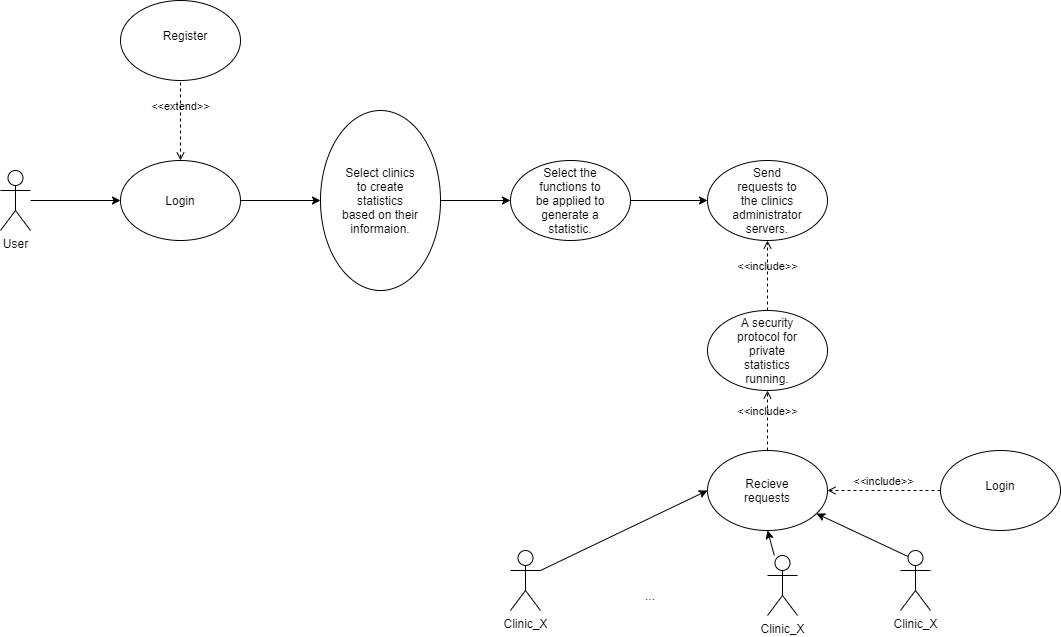

The diagram above was exported from draw.io. Its source (the exported page's mxGraphModel, read from the mxfile embedded in the PNG):
<mxGraphModel dx="1038" dy="587" grid="1" gridSize="10" guides="1" tooltips="1" connect="1" arrows="1" fold="1" page="1" pageScale="1" pageWidth="827" pageHeight="1169" math="0" shadow="0">
  <root>
    <mxCell id="0" />
    <mxCell id="1" parent="0" />
    <mxCell id="vFWKa4Eh05b2xcxN2JfZ-1" value="User" style="shape=umlActor;verticalLabelPosition=bottom;verticalAlign=top;html=1;outlineConnect=0;" vertex="1" parent="1">
      <mxGeometry x="120" y="170" width="30" height="60" as="geometry" />
    </mxCell>
    <mxCell id="vFWKa4Eh05b2xcxN2JfZ-2" value="" style="endArrow=classic;html=1;rounded=0;" edge="1" parent="1" source="vFWKa4Eh05b2xcxN2JfZ-1" target="vFWKa4Eh05b2xcxN2JfZ-3">
      <mxGeometry width="50" height="50" relative="1" as="geometry">
        <mxPoint x="390" y="330" as="sourcePoint" />
        <mxPoint x="240" y="200" as="targetPoint" />
      </mxGeometry>
    </mxCell>
    <mxCell id="vFWKa4Eh05b2xcxN2JfZ-3" value="" style="ellipse;whiteSpace=wrap;html=1;" vertex="1" parent="1">
      <mxGeometry x="240" y="160" width="120" height="80" as="geometry" />
    </mxCell>
    <mxCell id="vFWKa4Eh05b2xcxN2JfZ-4" value="Login" style="text;html=1;strokeColor=none;fillColor=none;align=center;verticalAlign=middle;whiteSpace=wrap;rounded=0;" vertex="1" parent="1">
      <mxGeometry x="270" y="185" width="60" height="30" as="geometry" />
    </mxCell>
    <mxCell id="vFWKa4Eh05b2xcxN2JfZ-5" value="&amp;lt;&amp;lt;extend&amp;gt;&amp;gt;" style="html=1;verticalAlign=bottom;labelBackgroundColor=none;endArrow=open;endFill=0;dashed=1;rounded=0;" edge="1" parent="1" target="vFWKa4Eh05b2xcxN2JfZ-3">
      <mxGeometry width="160" relative="1" as="geometry">
        <mxPoint x="300" y="70" as="sourcePoint" />
        <mxPoint x="490" y="300" as="targetPoint" />
      </mxGeometry>
    </mxCell>
    <mxCell id="vFWKa4Eh05b2xcxN2JfZ-6" value="" style="ellipse;whiteSpace=wrap;html=1;" vertex="1" parent="1">
      <mxGeometry x="240" width="120" height="80" as="geometry" />
    </mxCell>
    <mxCell id="vFWKa4Eh05b2xcxN2JfZ-7" value="Register" style="text;html=1;strokeColor=none;fillColor=none;align=center;verticalAlign=middle;whiteSpace=wrap;rounded=0;" vertex="1" parent="1">
      <mxGeometry x="260" y="20" width="90" height="30" as="geometry" />
    </mxCell>
    <mxCell id="vFWKa4Eh05b2xcxN2JfZ-8" value="" style="endArrow=classic;html=1;rounded=0;exitX=1;exitY=0.5;exitDx=0;exitDy=0;" edge="1" parent="1" source="vFWKa4Eh05b2xcxN2JfZ-3">
      <mxGeometry width="50" height="50" relative="1" as="geometry">
        <mxPoint x="390" y="330" as="sourcePoint" />
        <mxPoint x="440" y="200" as="targetPoint" />
      </mxGeometry>
    </mxCell>
    <mxCell id="vFWKa4Eh05b2xcxN2JfZ-9" value="" style="ellipse;whiteSpace=wrap;html=1;" vertex="1" parent="1">
      <mxGeometry x="440" y="110" width="120" height="180" as="geometry" />
    </mxCell>
    <mxCell id="vFWKa4Eh05b2xcxN2JfZ-10" value="Select clinics to create statistics based on their informaion." style="text;html=1;strokeColor=none;fillColor=none;align=center;verticalAlign=middle;whiteSpace=wrap;rounded=0;" vertex="1" parent="1">
      <mxGeometry x="460" y="185" width="80" height="30" as="geometry" />
    </mxCell>
    <mxCell id="vFWKa4Eh05b2xcxN2JfZ-11" value="" style="endArrow=classic;html=1;rounded=0;exitX=1;exitY=0.5;exitDx=0;exitDy=0;" edge="1" parent="1" source="vFWKa4Eh05b2xcxN2JfZ-9">
      <mxGeometry width="50" height="50" relative="1" as="geometry">
        <mxPoint x="490" y="280" as="sourcePoint" />
        <mxPoint x="630" y="200" as="targetPoint" />
      </mxGeometry>
    </mxCell>
    <mxCell id="vFWKa4Eh05b2xcxN2JfZ-12" value="" style="ellipse;whiteSpace=wrap;html=1;" vertex="1" parent="1">
      <mxGeometry x="630" y="160" width="120" height="80" as="geometry" />
    </mxCell>
    <mxCell id="vFWKa4Eh05b2xcxN2JfZ-13" value="Select the functions to be applied to generate a statistic." style="text;html=1;strokeColor=none;fillColor=none;align=center;verticalAlign=middle;whiteSpace=wrap;rounded=0;" vertex="1" parent="1">
      <mxGeometry x="650" y="185" width="80" height="30" as="geometry" />
    </mxCell>
    <mxCell id="vFWKa4Eh05b2xcxN2JfZ-14" value="" style="ellipse;whiteSpace=wrap;html=1;" vertex="1" parent="1">
      <mxGeometry x="827" y="160" width="120" height="80" as="geometry" />
    </mxCell>
    <mxCell id="vFWKa4Eh05b2xcxN2JfZ-15" value="" style="endArrow=classic;html=1;rounded=0;exitX=1;exitY=0.5;exitDx=0;exitDy=0;" edge="1" parent="1" source="vFWKa4Eh05b2xcxN2JfZ-12" target="vFWKa4Eh05b2xcxN2JfZ-14">
      <mxGeometry width="50" height="50" relative="1" as="geometry">
        <mxPoint x="540" y="270" as="sourcePoint" />
        <mxPoint x="590" y="220" as="targetPoint" />
      </mxGeometry>
    </mxCell>
    <mxCell id="vFWKa4Eh05b2xcxN2JfZ-17" value="Send requests to the clinics administrator servers." style="text;html=1;strokeColor=none;fillColor=none;align=center;verticalAlign=middle;whiteSpace=wrap;rounded=0;" vertex="1" parent="1">
      <mxGeometry x="857" y="185" width="60" height="30" as="geometry" />
    </mxCell>
    <mxCell id="vFWKa4Eh05b2xcxN2JfZ-18" value="&amp;lt;&amp;lt;include&amp;gt;&amp;gt;" style="html=1;verticalAlign=bottom;labelBackgroundColor=none;endArrow=open;endFill=0;dashed=1;rounded=0;entryX=0.5;entryY=1;entryDx=0;entryDy=0;exitX=0.5;exitY=0;exitDx=0;exitDy=0;" edge="1" parent="1" source="vFWKa4Eh05b2xcxN2JfZ-19" target="vFWKa4Eh05b2xcxN2JfZ-14">
      <mxGeometry width="160" relative="1" as="geometry">
        <mxPoint x="1030" y="200" as="sourcePoint" />
        <mxPoint x="1010" y="159" as="targetPoint" />
      </mxGeometry>
    </mxCell>
    <mxCell id="vFWKa4Eh05b2xcxN2JfZ-19" value="" style="ellipse;whiteSpace=wrap;html=1;" vertex="1" parent="1">
      <mxGeometry x="827" y="310" width="120" height="80" as="geometry" />
    </mxCell>
    <mxCell id="vFWKa4Eh05b2xcxN2JfZ-20" value="A security protocol for private statistics running." style="text;html=1;strokeColor=none;fillColor=none;align=center;verticalAlign=middle;whiteSpace=wrap;rounded=0;" vertex="1" parent="1">
      <mxGeometry x="847" y="320" width="80" height="60" as="geometry" />
    </mxCell>
    <mxCell id="vFWKa4Eh05b2xcxN2JfZ-21" value="Clinic_X" style="shape=umlActor;verticalLabelPosition=bottom;verticalAlign=top;html=1;outlineConnect=0;" vertex="1" parent="1">
      <mxGeometry x="630" y="550" width="30" height="60" as="geometry" />
    </mxCell>
    <mxCell id="vFWKa4Eh05b2xcxN2JfZ-22" value="Clinic_X" style="shape=umlActor;verticalLabelPosition=bottom;verticalAlign=top;html=1;outlineConnect=0;" vertex="1" parent="1">
      <mxGeometry x="887" y="555" width="30" height="60" as="geometry" />
    </mxCell>
    <mxCell id="vFWKa4Eh05b2xcxN2JfZ-23" value="Clinic_X" style="shape=umlActor;verticalLabelPosition=bottom;verticalAlign=top;html=1;outlineConnect=0;" vertex="1" parent="1">
      <mxGeometry x="1020" y="550" width="30" height="60" as="geometry" />
    </mxCell>
    <mxCell id="vFWKa4Eh05b2xcxN2JfZ-24" value="..." style="text;html=1;strokeColor=none;fillColor=none;align=center;verticalAlign=middle;whiteSpace=wrap;rounded=0;" vertex="1" parent="1">
      <mxGeometry x="740" y="580" width="60" height="30" as="geometry" />
    </mxCell>
    <mxCell id="vFWKa4Eh05b2xcxN2JfZ-25" value="" style="ellipse;whiteSpace=wrap;html=1;" vertex="1" parent="1">
      <mxGeometry x="827" y="450" width="120" height="80" as="geometry" />
    </mxCell>
    <mxCell id="vFWKa4Eh05b2xcxN2JfZ-26" value="Recieve requests" style="text;html=1;strokeColor=none;fillColor=none;align=center;verticalAlign=middle;whiteSpace=wrap;rounded=0;" vertex="1" parent="1">
      <mxGeometry x="857" y="475" width="60" height="30" as="geometry" />
    </mxCell>
    <mxCell id="vFWKa4Eh05b2xcxN2JfZ-27" value="" style="endArrow=classic;html=1;rounded=0;exitX=1;exitY=0.3333333333333333;exitDx=0;exitDy=0;exitPerimeter=0;entryX=0;entryY=0.5;entryDx=0;entryDy=0;" edge="1" parent="1" source="vFWKa4Eh05b2xcxN2JfZ-21" target="vFWKa4Eh05b2xcxN2JfZ-25">
      <mxGeometry width="50" height="50" relative="1" as="geometry">
        <mxPoint x="760" y="480" as="sourcePoint" />
        <mxPoint x="810" y="430" as="targetPoint" />
      </mxGeometry>
    </mxCell>
    <mxCell id="vFWKa4Eh05b2xcxN2JfZ-28" value="" style="endArrow=classic;html=1;rounded=0;entryX=0.5;entryY=1;entryDx=0;entryDy=0;" edge="1" parent="1" source="vFWKa4Eh05b2xcxN2JfZ-22" target="vFWKa4Eh05b2xcxN2JfZ-25">
      <mxGeometry width="50" height="50" relative="1" as="geometry">
        <mxPoint x="760" y="480" as="sourcePoint" />
        <mxPoint x="810" y="430" as="targetPoint" />
      </mxGeometry>
    </mxCell>
    <mxCell id="vFWKa4Eh05b2xcxN2JfZ-29" value="" style="endArrow=classic;html=1;rounded=0;exitX=0.25;exitY=0.1;exitDx=0;exitDy=0;exitPerimeter=0;" edge="1" parent="1" source="vFWKa4Eh05b2xcxN2JfZ-23" target="vFWKa4Eh05b2xcxN2JfZ-25">
      <mxGeometry width="50" height="50" relative="1" as="geometry">
        <mxPoint x="760" y="480" as="sourcePoint" />
        <mxPoint x="810" y="430" as="targetPoint" />
      </mxGeometry>
    </mxCell>
    <mxCell id="vFWKa4Eh05b2xcxN2JfZ-30" value="&amp;lt;&amp;lt;include&amp;gt;&amp;gt;" style="html=1;verticalAlign=bottom;labelBackgroundColor=none;endArrow=open;endFill=0;dashed=1;rounded=0;exitX=0.5;exitY=0;exitDx=0;exitDy=0;" edge="1" parent="1">
      <mxGeometry width="160" relative="1" as="geometry">
        <mxPoint x="887" y="450" as="sourcePoint" />
        <mxPoint x="887" y="390" as="targetPoint" />
      </mxGeometry>
    </mxCell>
    <mxCell id="vFWKa4Eh05b2xcxN2JfZ-31" value="&amp;lt;&amp;lt;include&amp;gt;&amp;gt;" style="html=1;verticalAlign=bottom;labelBackgroundColor=none;endArrow=open;endFill=0;dashed=1;rounded=0;entryX=1;entryY=0.5;entryDx=0;entryDy=0;" edge="1" parent="1" target="vFWKa4Eh05b2xcxN2JfZ-25">
      <mxGeometry width="160" relative="1" as="geometry">
        <mxPoint x="1060" y="490" as="sourcePoint" />
        <mxPoint x="907" y="260" as="targetPoint" />
      </mxGeometry>
    </mxCell>
    <mxCell id="vFWKa4Eh05b2xcxN2JfZ-32" value="" style="ellipse;whiteSpace=wrap;html=1;" vertex="1" parent="1">
      <mxGeometry x="1060" y="450" width="120" height="80" as="geometry" />
    </mxCell>
    <mxCell id="vFWKa4Eh05b2xcxN2JfZ-33" value="Login" style="text;html=1;strokeColor=none;fillColor=none;align=center;verticalAlign=middle;whiteSpace=wrap;rounded=0;" vertex="1" parent="1">
      <mxGeometry x="1090" y="470" width="60" height="30" as="geometry" />
    </mxCell>
  </root>
</mxGraphModel>